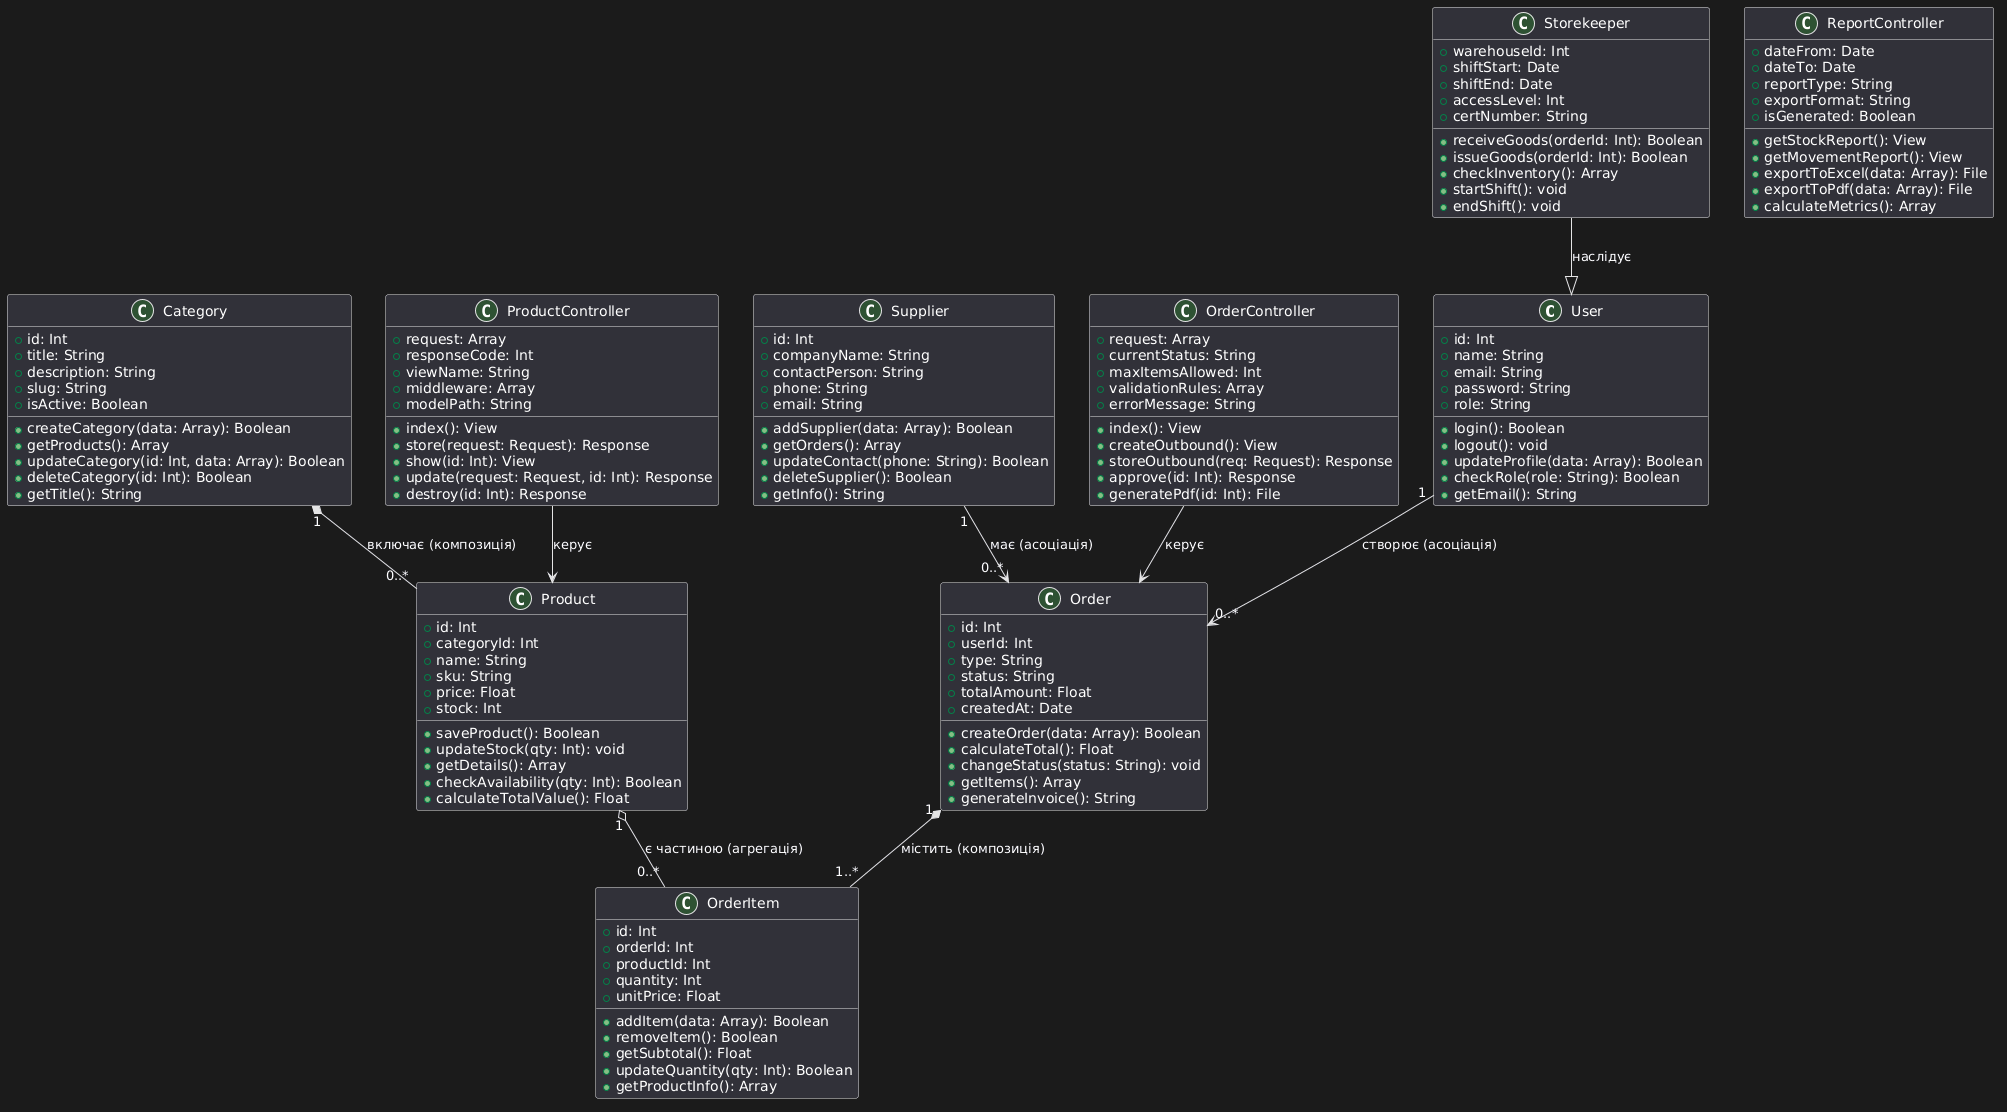

The diagram above was rendered by PlantUML. Its source (embedded in the PNG):
@startuml
' Налаштування MVC класів
class User {
  + id: Int
  + name: String
  + email: String
  + password: String
  + role: String
  + login(): Boolean
  + logout(): void
  + updateProfile(data: Array): Boolean
  + checkRole(role: String): Boolean
  + getEmail(): String
}

class Storekeeper {
  + warehouseId: Int
  + shiftStart: Date
  + shiftEnd: Date
  + accessLevel: Int
  + certNumber: String
  + receiveGoods(orderId: Int): Boolean
  + issueGoods(orderId: Int): Boolean
  + checkInventory(): Array
  + startShift(): void
  + endShift(): void
}

class Category {
  + id: Int
  + title: String
  + description: String
  + slug: String
  + isActive: Boolean
  + createCategory(data: Array): Boolean
  + getProducts(): Array
  + updateCategory(id: Int, data: Array): Boolean
  + deleteCategory(id: Int): Boolean
  + getTitle(): String
}

class Product {
  + id: Int
  + categoryId: Int
  + name: String
  + sku: String
  + price: Float
  + stock: Int
  + saveProduct(): Boolean
  + updateStock(qty: Int): void
  + getDetails(): Array
  + checkAvailability(qty: Int): Boolean
  + calculateTotalValue(): Float
}

class Supplier {
  + id: Int
  + companyName: String
  + contactPerson: String
  + phone: String
  + email: String
  + addSupplier(data: Array): Boolean
  + getOrders(): Array
  + updateContact(phone: String): Boolean
  + deleteSupplier(): Boolean
  + getInfo(): String
}

class Order {
  + id: Int
  + userId: Int
  + type: String
  + status: String
  + totalAmount: Float
  + createdAt: Date
  + createOrder(data: Array): Boolean
  + calculateTotal(): Float
  + changeStatus(status: String): void
  + getItems(): Array
  + generateInvoice(): String
}

class OrderItem {
  + id: Int
  + orderId: Int
  + productId: Int
  + quantity: Int
  + unitPrice: Float
  + addItem(data: Array): Boolean
  + removeItem(): Boolean
  + getSubtotal(): Float
  + updateQuantity(qty: Int): Boolean
  + getProductInfo(): Array
}

class ProductController {
  + request: Array
  + responseCode: Int
  + viewName: String
  + middleware: Array
  + modelPath: String
  + index(): View
  + store(request: Request): Response
  + show(id: Int): View
  + update(request: Request, id: Int): Response
  + destroy(id: Int): Response
}

class OrderController {
  + request: Array
  + currentStatus: String
  + maxItemsAllowed: Int
  + validationRules: Array
  + errorMessage: String
  + index(): View
  + createOutbound(): View
  + storeOutbound(req: Request): Response
  + approve(id: Int): Response
  + generatePdf(id: Int): File
}

class ReportController {
  + dateFrom: Date
  + dateTo: Date
  + reportType: String
  + exportFormat: String
  + isGenerated: Boolean
  + getStockReport(): View
  + getMovementReport(): View
  + exportToExcel(data: Array): File
  + exportToPdf(data: Array): File
  + calculateMetrics(): Array
}

' Зв'язки між класами
Storekeeper --|> User : наслідує
Category "1" *-- "0..*" Product : включає (композиція)
Order "1" *-- "1..*" OrderItem : містить (композиція)
Product "1" o-- "0..*" OrderItem : є частиною (агрегація)
Supplier "1" --> "0..*" Order : має (асоціація)
User "1" --> "0..*" Order : створює (асоціація)
ProductController --> Product : керує
OrderController --> Order : керує
@enduml